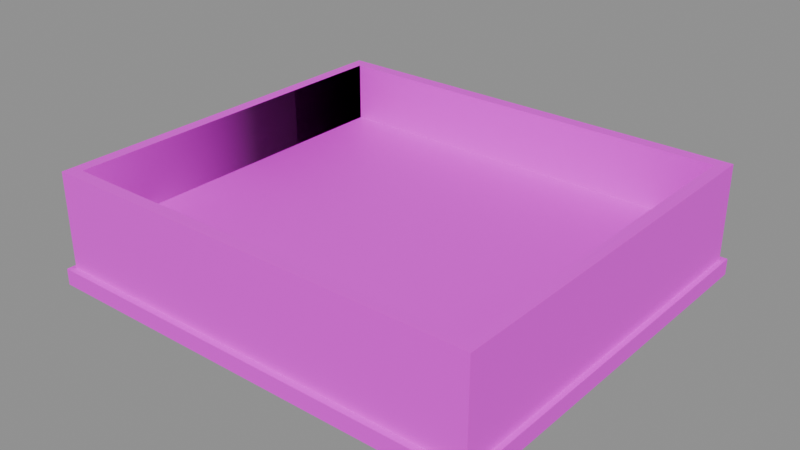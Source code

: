 # Source: vr_magwell_on_v_plasma.blend  (saved by Blender 5.2.45; exported with 4.5.12 LTS)
import bpy
from mathutils import Matrix  # noqa: F401  (used for matrix-valued properties, if any)

bpy.ops.wm.read_factory_settings(use_empty=True)
scene = bpy.context.scene
scene.name = 'Scene'

# ---- collections
col_anchors = bpy.data.collections.new('anchors'); scene.collection.children.link(col_anchors)

# ---- images (referenced by path relative to the original .blend; pixels are not part of the script)
import os
ASSET_DIR = os.environ.get("B2B_ASSET_DIR", "")  # directory of the original .blend (textures are referenced by path, not embedded)
HERE = os.path.dirname(os.path.abspath(__file__))  # packed textures are extracted next to this script under _unpacked/

def load_image(name, relpath, width, height, colorspace="sRGB"):
    """Load a texture the original file referenced (path relative to the .blend, or extracted next to this script)."""
    p = next((c for c in (os.path.join(HERE, relpath), os.path.join(ASSET_DIR, relpath)) if relpath and os.path.exists(c)), "")
    if p:
        img = bpy.data.images.load(p, check_existing=True)
        img.name = name
    else:  # same state as the original file: an image datablock whose file is absent (Cycles renders it pink)
        img = bpy.data.images.new(name, width, height)
        img.source = "FILE"
        img.filepath = "//" + (relpath or name)
    img.colorspace_settings.name = colorspace
    return img
img_vr_magwell_on_v_plasma_skin0 = load_image('vr_magwell_on_v_plasma_skin0', 'vr_magwell_on_v_plasma_skin0.png', 1024, 1024, 'sRGB')

# ---- materials (node trees are filled in below, after node groups)
mat_vr_magwell_on_v_plasma = bpy.data.materials.new('vr_magwell_on_v_plasma')

# ---- material node trees
mat_vr_magwell_on_v_plasma.use_nodes = True; mat_vr_magwell_on_v_plasma.node_tree.nodes.clear()
_N = mat_vr_magwell_on_v_plasma.node_tree.nodes; _L = mat_vr_magwell_on_v_plasma.node_tree.links
n0 = _N.new('ShaderNodeBsdfPrincipled'); n0.name = 'Principled BSDF'; n0.location = (-200, 100)
n0.inputs[10].default_value = 0.005
n1 = _N.new('ShaderNodeOutputMaterial'); n1.name = 'Material Output'; n1.location = (200, 100)
n2 = _N.new('ShaderNodeTexImage'); n2.name = 'Image Texture'; n2.location = (0, 0)
n2.image = img_vr_magwell_on_v_plasma_skin0
n2.interpolation = 'Closest'
_L.new(n0.outputs[0], n1.inputs[0])
_L.new(n2.outputs[0], n0.inputs[0])
n1.is_active_output = True

# ---- meshes
me_vr_magwell_on_v_plasma = bpy.data.meshes.new('vr_magwell_on_v_plasma')
me_vr_magwell_on_v_plasma.from_pydata([(9.563, -1.899, 1.939), (9.563, 1.899, 1.939), (9.563, 1.899, 3.0), (9.563, -1.899, 3.0), (9.442, 1.899, 1.939), (9.442, 1.899, 3.0), (9.442, -1.899, 1.939), (9.442, -1.899, 3.0), (9.511, 0.007686, 3.0), (9.511, 0.007686, 1.939), (13.76, -1.899, 1.939), (13.76, 1.899, 1.939), (13.76, 1.899, 3.0), (13.76, -1.899, 3.0), (13.64, 1.899, 1.939), (13.64, 1.899, 3.0), (13.64, -1.899, 1.939), (13.64, -1.899, 3.0), (13.69, 0.007686, 3.0), (13.69, 0.007686, 1.939), (13.64, -1.776, 1.939), (13.64, -1.776, 3.0), (9.563, -1.776, 1.939), (9.563, -1.776, 3.0), (11.61, -1.837, 3.0), (11.61, -1.837, 1.939), (13.64, 1.776, 1.939), (13.64, 1.776, 3.0), (9.563, 1.776, 1.939), (9.563, 1.776, 3.0), (11.61, 1.837, 3.0), (11.61, 1.837, 1.939), (9.633, -1.96, 1.9), (9.633, 1.96, 1.9), (9.633, 1.96, 2.06), (9.633, -1.96, 2.06), (9.39, 1.96, 1.9), (9.39, 1.96, 2.06), (9.39, -1.96, 1.9), (9.39, -1.96, 2.06), (9.511, 0.007686, 2.06), (9.511, 0.007686, 1.9), (13.81, -1.96, 1.9), (13.81, 1.96, 1.9), (13.81, 1.96, 2.06), (13.81, -1.96, 2.06), (13.57, 1.96, 1.9), (13.57, 1.96, 2.06), (13.57, -1.96, 1.9), (13.57, -1.96, 2.06), (13.69, 0.007686, 2.06), (13.69, 0.007686, 1.9), (13.57, -1.714, 1.9), (13.57, -1.714, 2.06), (9.633, -1.714, 1.9), (9.633, -1.714, 2.06), (11.61, -1.837, 2.06), (11.61, -1.837, 1.9), (13.57, 1.714, 1.9), (13.57, 1.714, 2.06), (9.633, 1.714, 1.9), (9.633, 1.714, 2.06), (11.61, 1.837, 2.06), (11.61, 1.837, 1.9), (13.69, -1.837, 2.349), (13.69, 1.837, 2.349), (13.69, 1.837, 2.409), (13.69, -1.837, 2.409), (9.511, 1.837, 2.349), (9.511, 1.837, 2.409), (9.511, -1.837, 2.349), (9.511, -1.837, 2.409), (11.61, 0.007686, 2.409), (11.61, 0.007686, 2.349)], [], [(0, 1, 2), (0, 2, 3), (1, 4, 5), (1, 5, 2), (4, 6, 7), (4, 7, 5), (6, 0, 3), (6, 3, 7), (8, 3, 2), (8, 2, 5), (8, 5, 7), (8, 7, 3), (9, 1, 0), (9, 4, 1), (9, 6, 4), (9, 0, 6), (10, 11, 12), (10, 12, 13), (11, 14, 15), (11, 15, 12), (14, 16, 17), (14, 17, 15), (16, 10, 13), (16, 13, 17), (18, 13, 12), (18, 12, 15), (18, 15, 17), (18, 17, 13), (19, 11, 10), (19, 14, 11), (19, 16, 14), (19, 10, 16), (16, 20, 21), (16, 21, 17), (20, 22, 23), (20, 23, 21), (22, 0, 3), (22, 3, 23), (0, 16, 17), (0, 17, 3), (24, 17, 21), (24, 21, 23), (24, 23, 3), (24, 3, 17), (25, 20, 16), (25, 22, 20), (25, 0, 22), (25, 16, 0), (26, 14, 15), (26, 15, 27), (14, 1, 2), (14, 2, 15), (1, 28, 29), (1, 29, 2), (28, 26, 27), (28, 27, 29), (30, 27, 15), (30, 15, 2), (30, 2, 29), (30, 29, 27), (31, 14, 26), (31, 1, 14), (31, 28, 1), (31, 26, 28), (32, 33, 34), (32, 34, 35), (33, 36, 37), (33, 37, 34), (36, 38, 39), (36, 39, 37), (38, 32, 35), (38, 35, 39), (40, 35, 34), (40, 34, 37), (40, 37, 39), (40, 39, 35), (41, 33, 32), (41, 36, 33), (41, 38, 36), (41, 32, 38), (42, 43, 44), (42, 44, 45), (43, 46, 47), (43, 47, 44), (46, 48, 49), (46, 49, 47), (48, 42, 45), (48, 45, 49), (50, 45, 44), (50, 44, 47), (50, 47, 49), (50, 49, 45), (51, 43, 42), (51, 46, 43), (51, 48, 46), (51, 42, 48), (48, 52, 53), (48, 53, 49), (52, 54, 55), (52, 55, 53), (54, 32, 35), (54, 35, 55), (32, 48, 49), (32, 49, 35), (56, 49, 53), (56, 53, 55), (56, 55, 35), (56, 35, 49), (57, 52, 48), (57, 54, 52), (57, 32, 54), (57, 48, 32), (58, 46, 47), (58, 47, 59), (46, 33, 34), (46, 34, 47), (33, 60, 61), (33, 61, 34), (60, 58, 59), (60, 59, 61), (62, 59, 47), (62, 47, 34), (62, 34, 61), (62, 61, 59), (63, 46, 58), (63, 33, 46), (63, 60, 33), (63, 58, 60), (64, 65, 66), (64, 66, 67), (65, 68, 69), (65, 69, 66), (68, 70, 71), (68, 71, 69), (70, 64, 67), (70, 67, 71), (72, 67, 66), (72, 66, 69), (72, 69, 71), (72, 71, 67), (73, 65, 64), (73, 68, 65), (73, 70, 68), (73, 64, 70)])
me_vr_magwell_on_v_plasma.polygons.foreach_set('use_smooth', [True] * 144)
_k = set([(0, 1), (0, 6), (0, 16), (0, 22), (1, 4), (1, 14), (1, 28), (2, 3), (2, 5), (2, 15), (2, 29), (3, 7), (3, 17), (3, 23), (4, 5), (4, 6), (5, 7), (6, 7), (10, 11), (10, 13), (10, 16), (11, 12), (11, 14), (12, 13), (12, 15), (13, 17), (14, 16), (14, 26), (15, 17), (15, 27), (16, 20), (17, 21), (20, 21), (20, 22), (21, 23), (22, 23), (26, 27), (26, 28), (27, 29), (28, 29), (32, 33), (32, 38), (32, 48), (32, 54), (33, 36), (33, 46), (33, 60), (34, 35), (34, 37), (34, 47), (34, 61), (35, 39), (35, 49), (35, 55), (36, 37), (36, 38), (37, 39), (38, 39), (42, 43), (42, 45), (42, 48), (43, 44), (43, 46), (44, 45), (44, 47), (45, 49), (46, 48), (46, 58), (47, 49), (47, 59), (48, 52), (49, 53), (52, 53), (52, 54), (53, 55), (54, 55), (58, 59), (58, 60), (59, 61), (60, 61), (64, 65), (64, 67), (64, 70), (65, 66), (65, 68), (66, 67), (66, 69), (67, 71), (68, 69), (68, 70), (69, 71), (70, 71)])
me_vr_magwell_on_v_plasma.attributes.new('sharp_edge', 'BOOLEAN', 'EDGE').data.foreach_set('value', [ (min(e.vertices), max(e.vertices)) in _k for e in me_vr_magwell_on_v_plasma.edges])
_uv = me_vr_magwell_on_v_plasma.uv_layers.new(name='UVMap')
_uv.uv.foreach_set('vector', [0.5234, 0.7578, 0.9922, 0.7578, 0.9922, 0.9766, 0.5234, 0.7578, 0.9922, 0.9766, 0.5234, 0.9766, 0.5234, 0.7578, 0.9922, 0.7578, 0.9922, 0.9766, 0.5234, 0.7578, 0.9922, 0.9766, 0.5234, 0.9766, 0.5234, 0.7578, 0.9922, 0.7578, 0.9922, 0.9766, 0.5234, 0.7578, 0.9922, 0.9766, 0.5234, 0.9766, 0.5234, 0.7578, 0.9922, 0.7578, 0.9922, 0.9766, 0.5234, 0.7578, 0.9922, 0.9766, 0.5234, 0.9766, 0.2578, 0.1172, 0.4922, 0.2266, 0.4922, 0.007812, 0.2578, 0.1172, 0.4922, 0.007812, 0.02344, 0.007812, 0.2578, 0.1172, 0.02344, 0.007812, 0.02344, 0.2266, 0.2578, 0.1172, 0.02344, 0.2266, 0.4922, 0.2266, 0.2578, 0.1172, 0.4922, 0.007812, 0.4922, 0.2266, 0.2578, 0.1172, 0.02344, 0.007812, 0.4922, 0.007812, 0.2578, 0.1172, 0.02344, 0.2266, 0.02344, 0.007812, 0.2578, 0.1172, 0.4922, 0.2266, 0.02344, 0.2266, 0.5234, 0.7578, 0.9922, 0.7578, 0.9922, 0.9766, 0.5234, 0.7578, 0.9922, 0.9766, 0.5234, 0.9766, 0.5234, 0.7578, 0.9922, 0.7578, 0.9922, 0.9766, 0.5234, 0.7578, 0.9922, 0.9766, 0.5234, 0.9766, 0.5234, 0.7578, 0.9922, 0.7578, 0.9922, 0.9766, 0.5234, 0.7578, 0.9922, 0.9766, 0.5234, 0.9766, 0.5234, 0.7578, 0.9922, 0.7578, 0.9922, 0.9766, 0.5234, 0.7578, 0.9922, 0.9766, 0.5234, 0.9766, 0.2578, 0.1172, 0.4922, 0.2266, 0.4922, 0.007812, 0.2578, 0.1172, 0.4922, 0.007812, 0.02344, 0.007812, 0.2578, 0.1172, 0.02344, 0.007812, 0.02344, 0.2266, 0.2578, 0.1172, 0.02344, 0.2266, 0.4922, 0.2266, 0.2578, 0.1172, 0.4922, 0.007812, 0.4922, 0.2266, 0.2578, 0.1172, 0.02344, 0.007812, 0.4922, 0.007812, 0.2578, 0.1172, 0.02344, 0.2266, 0.02344, 0.007812, 0.2578, 0.1172, 0.4922, 0.2266, 0.02344, 0.2266, 0.5234, 0.7578, 0.9922, 0.7578, 0.9922, 0.9766, 0.5234, 0.7578, 0.9922, 0.9766, 0.5234, 0.9766, 0.5234, 0.7578, 0.9922, 0.7578, 0.9922, 0.9766, 0.5234, 0.7578, 0.9922, 0.9766, 0.5234, 0.9766, 0.5234, 0.7578, 0.9922, 0.7578, 0.9922, 0.9766, 0.5234, 0.7578, 0.9922, 0.9766, 0.5234, 0.9766, 0.5234, 0.7578, 0.9922, 0.7578, 0.9922, 0.9766, 0.5234, 0.7578, 0.9922, 0.9766, 0.5234, 0.9766, 0.2578, 0.1172, 0.4922, 0.2266, 0.4922, 0.007812, 0.2578, 0.1172, 0.4922, 0.007812, 0.02344, 0.007812, 0.2578, 0.1172, 0.02344, 0.007812, 0.02344, 0.2266, 0.2578, 0.1172, 0.02344, 0.2266, 0.4922, 0.2266, 0.2578, 0.1172, 0.4922, 0.007812, 0.4922, 0.2266, 0.2578, 0.1172, 0.02344, 0.007812, 0.4922, 0.007812, 0.2578, 0.1172, 0.02344, 0.2266, 0.02344, 0.007812, 0.2578, 0.1172, 0.4922, 0.2266, 0.02344, 0.2266, 0.5234, 0.7578, 0.9922, 0.7578, 0.9922, 0.9766, 0.5234, 0.7578, 0.9922, 0.9766, 0.5234, 0.9766, 0.5234, 0.7578, 0.9922, 0.7578, 0.9922, 0.9766, 0.5234, 0.7578, 0.9922, 0.9766, 0.5234, 0.9766, 0.5234, 0.7578, 0.9922, 0.7578, 0.9922, 0.9766, 0.5234, 0.7578, 0.9922, 0.9766, 0.5234, 0.9766, 0.5234, 0.7578, 0.9922, 0.7578, 0.9922, 0.9766, 0.5234, 0.7578, 0.9922, 0.9766, 0.5234, 0.9766, 0.2578, 0.1172, 0.4922, 0.2266, 0.4922, 0.007812, 0.2578, 0.1172, 0.4922, 0.007812, 0.02344, 0.007812, 0.2578, 0.1172, 0.02344, 0.007812, 0.02344, 0.2266, 0.2578, 0.1172, 0.02344, 0.2266, 0.4922, 0.2266, 0.2578, 0.1172, 0.4922, 0.007812, 0.4922, 0.2266, 0.2578, 0.1172, 0.02344, 0.007812, 0.4922, 0.007812, 0.2578, 0.1172, 0.02344, 0.2266, 0.02344, 0.007812, 0.2578, 0.1172, 0.4922, 0.2266, 0.02344, 0.2266, 0.5234, 0.7578, 0.9922, 0.7578, 0.9922, 0.9766, 0.5234, 0.7578, 0.9922, 0.9766, 0.5234, 0.9766, 0.5234, 0.7578, 0.9922, 0.7578, 0.9922, 0.9766, 0.5234, 0.7578, 0.9922, 0.9766, 0.5234, 0.9766, 0.5234, 0.7578, 0.9922, 0.7578, 0.9922, 0.9766, 0.5234, 0.7578, 0.9922, 0.9766, 0.5234, 0.9766, 0.5234, 0.7578, 0.9922, 0.7578, 0.9922, 0.9766, 0.5234, 0.7578, 0.9922, 0.9766, 0.5234, 0.9766, 0.7578, 0.8672, 0.9922, 0.9766, 0.9922, 0.7578, 0.7578, 0.8672, 0.9922, 0.7578, 0.5078, 0.7578, 0.7578, 0.8672, 0.5078, 0.7578, 0.5078, 0.9766, 0.7578, 0.8672, 0.5078, 0.9766, 0.9922, 0.9766, 0.7578, 0.8672, 0.9922, 0.7578, 0.9922, 0.9766, 0.7578, 0.8672, 0.5078, 0.7578, 0.9922, 0.7578, 0.7578, 0.8672, 0.5078, 0.9766, 0.5078, 0.7578, 0.7578, 0.8672, 0.9922, 0.9766, 0.5078, 0.9766, 0.5234, 0.7578, 0.9922, 0.7578, 0.9922, 0.9766, 0.5234, 0.7578, 0.9922, 0.9766, 0.5234, 0.9766, 0.5234, 0.7578, 0.9922, 0.7578, 0.9922, 0.9766, 0.5234, 0.7578, 0.9922, 0.9766, 0.5234, 0.9766, 0.5234, 0.7578, 0.9922, 0.7578, 0.9922, 0.9766, 0.5234, 0.7578, 0.9922, 0.9766, 0.5234, 0.9766, 0.5234, 0.7578, 0.9922, 0.7578, 0.9922, 0.9766, 0.5234, 0.7578, 0.9922, 0.9766, 0.5234, 0.9766, 0.7578, 0.8672, 0.9922, 0.9766, 0.9922, 0.7578, 0.7578, 0.8672, 0.9922, 0.7578, 0.5078, 0.7578, 0.7578, 0.8672, 0.5078, 0.7578, 0.5078, 0.9766, 0.7578, 0.8672, 0.5078, 0.9766, 0.9922, 0.9766, 0.7578, 0.8672, 0.9922, 0.7578, 0.9922, 0.9766, 0.7578, 0.8672, 0.5078, 0.7578, 0.9922, 0.7578, 0.7578, 0.8672, 0.5078, 0.9766, 0.5078, 0.7578, 0.7578, 0.8672, 0.9922, 0.9766, 0.5078, 0.9766, 0.5234, 0.7578, 0.9922, 0.7578, 0.9922, 0.9766, 0.5234, 0.7578, 0.9922, 0.9766, 0.5234, 0.9766, 0.5234, 0.7578, 0.9922, 0.7578, 0.9922, 0.9766, 0.5234, 0.7578, 0.9922, 0.9766, 0.5234, 0.9766, 0.5234, 0.7578, 0.9922, 0.7578, 0.9922, 0.9766, 0.5234, 0.7578, 0.9922, 0.9766, 0.5234, 0.9766, 0.5234, 0.7578, 0.9922, 0.7578, 0.9922, 0.9766, 0.5234, 0.7578, 0.9922, 0.9766, 0.5234, 0.9766, 0.7578, 0.8672, 0.9922, 0.9766, 0.9922, 0.7578, 0.7578, 0.8672, 0.9922, 0.7578, 0.5234, 0.7578, 0.7578, 0.8672, 0.5234, 0.7578, 0.5234, 0.9766, 0.7578, 0.8672, 0.5234, 0.9766, 0.9922, 0.9766, 0.7578, 0.8672, 0.9922, 0.7578, 0.9922, 0.9766, 0.7578, 0.8672, 0.5234, 0.7578, 0.9922, 0.7578, 0.7578, 0.8672, 0.5234, 0.9766, 0.5234, 0.7578, 0.7578, 0.8672, 0.9922, 0.9766, 0.5234, 0.9766, 0.5234, 0.7578, 0.9922, 0.7578, 0.9922, 0.9766, 0.5234, 0.7578, 0.9922, 0.9766, 0.5234, 0.9766, 0.5234, 0.7578, 0.9922, 0.7578, 0.9922, 0.9766, 0.5234, 0.7578, 0.9922, 0.9766, 0.5234, 0.9766, 0.5234, 0.7578, 0.9922, 0.7578, 0.9922, 0.9766, 0.5234, 0.7578, 0.9922, 0.9766, 0.5234, 0.9766, 0.5234, 0.7578, 0.9922, 0.7578, 0.9922, 0.9766, 0.5234, 0.7578, 0.9922, 0.9766, 0.5234, 0.9766, 0.7578, 0.8672, 0.9922, 0.9766, 0.9922, 0.7578, 0.7578, 0.8672, 0.9922, 0.7578, 0.5234, 0.7578, 0.7578, 0.8672, 0.5234, 0.7578, 0.5234, 0.9766, 0.7578, 0.8672, 0.5234, 0.9766, 0.9922, 0.9766, 0.7578, 0.8672, 0.9922, 0.7578, 0.9922, 0.9766, 0.7578, 0.8672, 0.5234, 0.7578, 0.9922, 0.7578, 0.7578, 0.8672, 0.5234, 0.9766, 0.5234, 0.7578, 0.7578, 0.8672, 0.9922, 0.9766, 0.5234, 0.9766, 0.5234, 0.007812, 0.7422, 0.007812, 0.7422, 0.2266, 0.5234, 0.007812, 0.7422, 0.2266, 0.5234, 0.2266, 0.5234, 0.007812, 0.7422, 0.007812, 0.7422, 0.2266, 0.5234, 0.007812, 0.7422, 0.2266, 0.5234, 0.2266, 0.5234, 0.007812, 0.7422, 0.007812, 0.7422, 0.2266, 0.5234, 0.007812, 0.7422, 0.2266, 0.5234, 0.2266, 0.5234, 0.007812, 0.7422, 0.007812, 0.7422, 0.2266, 0.5234, 0.007812, 0.7422, 0.2266, 0.5234, 0.2266, 0.6328, 0.1172, 0.7422, 0.2266, 0.7422, 0.007812, 0.6328, 0.1172, 0.7422, 0.007812, 0.5234, 0.007812, 0.6328, 0.1172, 0.5234, 0.007812, 0.5234, 0.2266, 0.6328, 0.1172, 0.5234, 0.2266, 0.7422, 0.2266, 0.6328, 0.1172, 0.7422, 0.007812, 0.7422, 0.2266, 0.6328, 0.1172, 0.5234, 0.007812, 0.7422, 0.007812, 0.6328, 0.1172, 0.5234, 0.2266, 0.5234, 0.007812, 0.6328, 0.1172, 0.7422, 0.2266, 0.5234, 0.2266])
me_vr_magwell_on_v_plasma.materials.append(mat_vr_magwell_on_v_plasma)
me_vr_magwell_on_v_plasma.update()

# ---- objects
ob_vr_magwell_on_v_plasma = bpy.data.objects.new('vr_magwell_on_v_plasma', me_vr_magwell_on_v_plasma)

# ---- transforms, parenting, visibility, modifiers, constraints
ob_vr_magwell_on_v_plasma.location = (0.0, 0.0, 0.0)

# ---- collection membership
scene.collection.objects.link(ob_vr_magwell_on_v_plasma)

# ---- scene / render settings (as saved in the file)
scene.frame_start = 1; scene.frame_end = 250; scene.frame_set(1)
scene.render.engine = 'BLENDER_EEVEE_NEXT'
scene.render.bake_bias = 0.0
scene.render.bake_samples = 0
scene.render.compositor_device = 'GPU'
scene.eevee.use_volume_custom_range = False
scene.eevee.fast_gi_thickness_near = 0.1
scene.eevee.fast_gi_thickness_far = 0.0
scene.eevee.ray_tracing_options.screen_trace_thickness = 0.1
bpy.context.view_layer.update()

# ---- added for rendering (the .blend has no active camera and no usable light): camera, sun + grey world if the file has none
cam_auto = bpy.data.cameras.new('AutoCamera')
cam_auto.lens = 50.0
cam_auto.sensor_width = 36.0
cam_auto.clip_end = 1000.0
ob_auto_camera = bpy.data.objects.new('AutoCamera', cam_auto)
scene.collection.objects.link(ob_auto_camera)
ob_auto_camera.location = (17.16, -6.67205, 6.89803)
ob_auto_camera.rotation_euler = (1.09748, -7.21219e-08, 0.694738)
scene.camera = ob_auto_camera
light_auto_sun = bpy.data.lights.new('AutoSun', 'SUN')
light_auto_sun.energy = 3.0
light_auto_sun.angle = 0.0523599
ob_auto_sun = bpy.data.objects.new('AutoSun', light_auto_sun)
scene.collection.objects.link(ob_auto_sun)
ob_auto_sun.rotation_euler = (0.872665, 0.174533, 0.523599)
if scene.world is None:
    world_auto = bpy.data.worlds.new('AutoWorld')
    world_auto.color = (0.3, 0.3, 0.3)
    scene.world = world_auto
bpy.context.view_layer.update()
